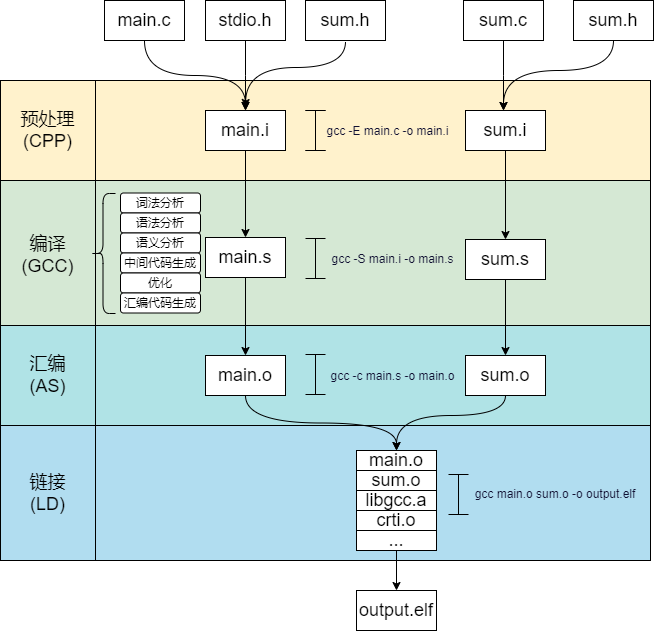

The diagram above was exported from draw.io. Its source (the exported page's mxGraphModel, read from the mxfile embedded in the PNG):
<mxGraphModel dx="1434" dy="836" grid="1" gridSize="10" guides="1" tooltips="1" connect="1" arrows="1" fold="1" page="1" pageScale="1" pageWidth="827" pageHeight="1169" math="0" shadow="0">
  <root>
    <mxCell id="0" />
    <mxCell id="1" parent="0" />
    <mxCell id="FRQ5jrYjehzERbeXYwxZ-14" value="" style="rounded=0;whiteSpace=wrap;html=1;fillColor=#b1ddf0;strokeColor=default;" vertex="1" parent="1">
      <mxGeometry x="125" y="455" width="555" height="135" as="geometry" />
    </mxCell>
    <mxCell id="FRQ5jrYjehzERbeXYwxZ-11" value="" style="rounded=0;whiteSpace=wrap;html=1;fillColor=#b0e3e6;strokeColor=default;" vertex="1" parent="1">
      <mxGeometry x="125" y="355" width="555" height="100" as="geometry" />
    </mxCell>
    <mxCell id="FRQ5jrYjehzERbeXYwxZ-1" value="" style="rounded=0;whiteSpace=wrap;html=1;fillColor=#fff2cc;strokeColor=default;" vertex="1" parent="1">
      <mxGeometry x="120" y="110" width="560" height="100" as="geometry" />
    </mxCell>
    <mxCell id="FRQ5jrYjehzERbeXYwxZ-8" value="" style="rounded=0;whiteSpace=wrap;html=1;fillColor=#d5e8d4;strokeColor=default;" vertex="1" parent="1">
      <mxGeometry x="120" y="210" width="560" height="145" as="geometry" />
    </mxCell>
    <mxCell id="FRQ5jrYjehzERbeXYwxZ-27" style="edgeStyle=orthogonalEdgeStyle;rounded=0;orthogonalLoop=1;jettySize=auto;html=1;exitX=0.5;exitY=1;exitDx=0;exitDy=0;entryX=0.5;entryY=0;entryDx=0;entryDy=0;curved=1;" edge="1" parent="1" source="FRQ5jrYjehzERbeXYwxZ-2" target="FRQ5jrYjehzERbeXYwxZ-6">
      <mxGeometry relative="1" as="geometry" />
    </mxCell>
    <mxCell id="FRQ5jrYjehzERbeXYwxZ-2" value="&lt;font style=&quot;font-size: 18px;&quot;&gt;main.c&lt;/font&gt;" style="rounded=0;whiteSpace=wrap;html=1;" vertex="1" parent="1">
      <mxGeometry x="134" y="30" width="80" height="40" as="geometry" />
    </mxCell>
    <mxCell id="FRQ5jrYjehzERbeXYwxZ-28" style="edgeStyle=orthogonalEdgeStyle;rounded=0;orthogonalLoop=1;jettySize=auto;html=1;" edge="1" parent="1" source="FRQ5jrYjehzERbeXYwxZ-3">
      <mxGeometry relative="1" as="geometry">
        <mxPoint x="275" y="140" as="targetPoint" />
      </mxGeometry>
    </mxCell>
    <mxCell id="FRQ5jrYjehzERbeXYwxZ-3" value="&lt;font style=&quot;font-size: 18px;&quot;&gt;stdio.h&lt;/font&gt;" style="rounded=0;whiteSpace=wrap;html=1;" vertex="1" parent="1">
      <mxGeometry x="235" y="30" width="80" height="40" as="geometry" />
    </mxCell>
    <mxCell id="FRQ5jrYjehzERbeXYwxZ-29" style="edgeStyle=orthogonalEdgeStyle;rounded=0;orthogonalLoop=1;jettySize=auto;html=1;curved=1;exitX=0.5;exitY=1;exitDx=0;exitDy=0;" edge="1" parent="1">
      <mxGeometry relative="1" as="geometry">
        <mxPoint x="275" y="137" as="targetPoint" />
        <mxPoint x="375" y="71" as="sourcePoint" />
        <Array as="points">
          <mxPoint x="375" y="97" />
          <mxPoint x="276" y="97" />
        </Array>
      </mxGeometry>
    </mxCell>
    <mxCell id="FRQ5jrYjehzERbeXYwxZ-4" value="&lt;font style=&quot;font-size: 18px;&quot;&gt;sum.h&lt;/font&gt;" style="rounded=0;whiteSpace=wrap;html=1;" vertex="1" parent="1">
      <mxGeometry x="335" y="30" width="80" height="40" as="geometry" />
    </mxCell>
    <mxCell id="FRQ5jrYjehzERbeXYwxZ-66" style="edgeStyle=orthogonalEdgeStyle;rounded=0;orthogonalLoop=1;jettySize=auto;html=1;" edge="1" parent="1" source="FRQ5jrYjehzERbeXYwxZ-5">
      <mxGeometry relative="1" as="geometry">
        <mxPoint x="533" y="140" as="targetPoint" />
      </mxGeometry>
    </mxCell>
    <mxCell id="FRQ5jrYjehzERbeXYwxZ-5" value="&lt;font style=&quot;font-size: 18px;&quot;&gt;sum.c&lt;/font&gt;" style="rounded=0;whiteSpace=wrap;html=1;" vertex="1" parent="1">
      <mxGeometry x="493" y="30" width="80" height="40" as="geometry" />
    </mxCell>
    <mxCell id="FRQ5jrYjehzERbeXYwxZ-32" style="edgeStyle=orthogonalEdgeStyle;rounded=0;orthogonalLoop=1;jettySize=auto;html=1;" edge="1" parent="1" source="FRQ5jrYjehzERbeXYwxZ-6" target="FRQ5jrYjehzERbeXYwxZ-9">
      <mxGeometry relative="1" as="geometry" />
    </mxCell>
    <mxCell id="FRQ5jrYjehzERbeXYwxZ-6" value="&lt;font style=&quot;font-size: 18px;&quot;&gt;main.i&lt;/font&gt;" style="rounded=0;whiteSpace=wrap;html=1;" vertex="1" parent="1">
      <mxGeometry x="235" y="140" width="80" height="40" as="geometry" />
    </mxCell>
    <mxCell id="FRQ5jrYjehzERbeXYwxZ-38" style="edgeStyle=orthogonalEdgeStyle;rounded=0;orthogonalLoop=1;jettySize=auto;html=1;entryX=0.5;entryY=0;entryDx=0;entryDy=0;" edge="1" parent="1" source="FRQ5jrYjehzERbeXYwxZ-7" target="FRQ5jrYjehzERbeXYwxZ-10">
      <mxGeometry relative="1" as="geometry" />
    </mxCell>
    <mxCell id="FRQ5jrYjehzERbeXYwxZ-7" value="&lt;font style=&quot;font-size: 18px;&quot;&gt;sum.i&lt;/font&gt;" style="rounded=0;whiteSpace=wrap;html=1;" vertex="1" parent="1">
      <mxGeometry x="495" y="140" width="80" height="40" as="geometry" />
    </mxCell>
    <mxCell id="FRQ5jrYjehzERbeXYwxZ-33" style="edgeStyle=orthogonalEdgeStyle;rounded=0;orthogonalLoop=1;jettySize=auto;html=1;entryX=0.5;entryY=0;entryDx=0;entryDy=0;" edge="1" parent="1" source="FRQ5jrYjehzERbeXYwxZ-9" target="FRQ5jrYjehzERbeXYwxZ-12">
      <mxGeometry relative="1" as="geometry" />
    </mxCell>
    <mxCell id="FRQ5jrYjehzERbeXYwxZ-9" value="&lt;font style=&quot;font-size: 18px;&quot;&gt;main.s&lt;/font&gt;" style="rounded=0;whiteSpace=wrap;html=1;" vertex="1" parent="1">
      <mxGeometry x="235" y="267" width="80" height="40" as="geometry" />
    </mxCell>
    <mxCell id="FRQ5jrYjehzERbeXYwxZ-67" style="edgeStyle=orthogonalEdgeStyle;rounded=0;orthogonalLoop=1;jettySize=auto;html=1;" edge="1" parent="1" source="FRQ5jrYjehzERbeXYwxZ-10" target="FRQ5jrYjehzERbeXYwxZ-13">
      <mxGeometry relative="1" as="geometry" />
    </mxCell>
    <mxCell id="FRQ5jrYjehzERbeXYwxZ-10" value="&lt;font style=&quot;font-size: 18px;&quot;&gt;sum.s&lt;/font&gt;" style="rounded=0;whiteSpace=wrap;html=1;" vertex="1" parent="1">
      <mxGeometry x="495" y="269" width="80" height="40" as="geometry" />
    </mxCell>
    <mxCell id="FRQ5jrYjehzERbeXYwxZ-37" style="edgeStyle=orthogonalEdgeStyle;rounded=0;orthogonalLoop=1;jettySize=auto;html=1;entryX=0.5;entryY=0;entryDx=0;entryDy=0;exitX=0.5;exitY=1;exitDx=0;exitDy=0;curved=1;" edge="1" parent="1" source="FRQ5jrYjehzERbeXYwxZ-12" target="FRQ5jrYjehzERbeXYwxZ-36">
      <mxGeometry relative="1" as="geometry" />
    </mxCell>
    <mxCell id="FRQ5jrYjehzERbeXYwxZ-12" value="&lt;font style=&quot;font-size: 18px;&quot;&gt;main.o&lt;/font&gt;" style="rounded=0;whiteSpace=wrap;html=1;" vertex="1" parent="1">
      <mxGeometry x="235" y="385" width="80" height="40" as="geometry" />
    </mxCell>
    <mxCell id="FRQ5jrYjehzERbeXYwxZ-40" style="edgeStyle=orthogonalEdgeStyle;rounded=0;orthogonalLoop=1;jettySize=auto;html=1;entryX=0.5;entryY=0;entryDx=0;entryDy=0;curved=1;" edge="1" parent="1" source="FRQ5jrYjehzERbeXYwxZ-13" target="FRQ5jrYjehzERbeXYwxZ-36">
      <mxGeometry relative="1" as="geometry">
        <Array as="points">
          <mxPoint x="535" y="445" />
          <mxPoint x="426" y="445" />
        </Array>
      </mxGeometry>
    </mxCell>
    <mxCell id="FRQ5jrYjehzERbeXYwxZ-13" value="&lt;font style=&quot;font-size: 18px;&quot;&gt;sum.o&lt;/font&gt;" style="rounded=0;whiteSpace=wrap;html=1;" vertex="1" parent="1">
      <mxGeometry x="495" y="385" width="80" height="40" as="geometry" />
    </mxCell>
    <mxCell id="FRQ5jrYjehzERbeXYwxZ-16" value="&lt;font style=&quot;font-size: 18px;&quot;&gt;sum.o&lt;/font&gt;" style="rounded=0;whiteSpace=wrap;html=1;" vertex="1" parent="1">
      <mxGeometry x="386" y="500" width="80" height="20" as="geometry" />
    </mxCell>
    <mxCell id="FRQ5jrYjehzERbeXYwxZ-17" value="&lt;font style=&quot;font-size: 18px;&quot;&gt;libgcc.a&lt;/font&gt;" style="rounded=0;whiteSpace=wrap;html=1;" vertex="1" parent="1">
      <mxGeometry x="386" y="520" width="80" height="20" as="geometry" />
    </mxCell>
    <mxCell id="FRQ5jrYjehzERbeXYwxZ-18" value="&lt;font style=&quot;font-size: 18px;&quot;&gt;crti.o&lt;/font&gt;" style="rounded=0;whiteSpace=wrap;html=1;" vertex="1" parent="1">
      <mxGeometry x="386" y="540" width="80" height="20" as="geometry" />
    </mxCell>
    <mxCell id="FRQ5jrYjehzERbeXYwxZ-74" value="" style="edgeStyle=orthogonalEdgeStyle;rounded=0;orthogonalLoop=1;jettySize=auto;html=1;" edge="1" parent="1" source="FRQ5jrYjehzERbeXYwxZ-19" target="FRQ5jrYjehzERbeXYwxZ-73">
      <mxGeometry relative="1" as="geometry" />
    </mxCell>
    <mxCell id="FRQ5jrYjehzERbeXYwxZ-19" value="&lt;font style=&quot;font-size: 18px;&quot;&gt;...&lt;/font&gt;" style="rounded=0;whiteSpace=wrap;html=1;" vertex="1" parent="1">
      <mxGeometry x="386" y="560" width="80" height="20" as="geometry" />
    </mxCell>
    <mxCell id="FRQ5jrYjehzERbeXYwxZ-36" value="&lt;font style=&quot;font-size: 18px;&quot;&gt;main.o&lt;/font&gt;" style="rounded=0;whiteSpace=wrap;html=1;" vertex="1" parent="1">
      <mxGeometry x="386" y="480" width="80" height="20" as="geometry" />
    </mxCell>
    <mxCell id="FRQ5jrYjehzERbeXYwxZ-42" style="edgeStyle=orthogonalEdgeStyle;rounded=0;orthogonalLoop=1;jettySize=auto;html=1;exitX=0.5;exitY=1;exitDx=0;exitDy=0;curved=1;" edge="1" parent="1" source="FRQ5jrYjehzERbeXYwxZ-41">
      <mxGeometry relative="1" as="geometry">
        <mxPoint x="748" y="100" as="sourcePoint" />
        <mxPoint x="533" y="140" as="targetPoint" />
        <Array as="points">
          <mxPoint x="643" y="100" />
          <mxPoint x="533" y="100" />
        </Array>
      </mxGeometry>
    </mxCell>
    <mxCell id="FRQ5jrYjehzERbeXYwxZ-41" value="&lt;font style=&quot;font-size: 18px;&quot;&gt;sum.h&lt;/font&gt;" style="rounded=0;whiteSpace=wrap;html=1;" vertex="1" parent="1">
      <mxGeometry x="603" y="30" width="80" height="40" as="geometry" />
    </mxCell>
    <mxCell id="FRQ5jrYjehzERbeXYwxZ-43" value="&lt;font style=&quot;font-size: 18px;&quot;&gt;预处理&lt;br&gt;(CPP)&lt;br&gt;&lt;/font&gt;" style="rounded=0;whiteSpace=wrap;html=1;fillColor=#fff2cc;strokeColor=default;" vertex="1" parent="1">
      <mxGeometry x="30" y="110" width="95" height="100" as="geometry" />
    </mxCell>
    <mxCell id="FRQ5jrYjehzERbeXYwxZ-44" value="&lt;font style=&quot;font-size: 18px;&quot;&gt;编译&lt;br&gt;(GCC)&lt;br&gt;&lt;/font&gt;" style="rounded=0;whiteSpace=wrap;html=1;fillColor=#d5e8d4;strokeColor=default;" vertex="1" parent="1">
      <mxGeometry x="30" y="210" width="95" height="150" as="geometry" />
    </mxCell>
    <mxCell id="FRQ5jrYjehzERbeXYwxZ-45" value="&lt;font style=&quot;font-size: 18px;&quot;&gt;汇编&lt;br&gt;(AS)&lt;br&gt;&lt;/font&gt;" style="rounded=0;whiteSpace=wrap;html=1;fillColor=#b0e3e6;strokeColor=default;" vertex="1" parent="1">
      <mxGeometry x="30" y="355" width="95" height="100" as="geometry" />
    </mxCell>
    <mxCell id="FRQ5jrYjehzERbeXYwxZ-46" value="&lt;font style=&quot;font-size: 18px;&quot;&gt;链接&lt;br&gt;(LD)&lt;br&gt;&lt;/font&gt;" style="rounded=0;whiteSpace=wrap;html=1;fillColor=#b1ddf0;strokeColor=default;" vertex="1" parent="1">
      <mxGeometry x="30" y="455" width="95" height="135" as="geometry" />
    </mxCell>
    <mxCell id="FRQ5jrYjehzERbeXYwxZ-47" value="&lt;h3 style=&quot;--tw-border-spacing-x: 0; --tw-border-spacing-y: 0; --tw-translate-x: 0; --tw-translate-y: 0; --tw-rotate: 0; --tw-skew-x: 0; --tw-skew-y: 0; --tw-scale-x: 1; --tw-scale-y: 1; --tw-pan-x: ; --tw-pan-y: ; --tw-pinch-zoom: ; --tw-scroll-snap-strictness: proximity; --tw-gradient-from-position: ; --tw-gradient-via-position: ; --tw-gradient-to-position: ; --tw-ordinal: ; --tw-slashed-zero: ; --tw-numeric-figure: ; --tw-numeric-spacing: ; --tw-numeric-fraction: ; --tw-ring-inset: ; --tw-ring-offset-width: 0px; --tw-ring-offset-color: #fff; --tw-ring-color: rgba(59,130,246,0.5); --tw-ring-offset-shadow: 0 0 #0000; --tw-ring-shadow: 0 0 #0000; --tw-shadow: 0 0 #0000; --tw-shadow-colored: 0 0 #0000; --tw-blur: ; --tw-brightness: ; --tw-contrast: ; --tw-grayscale: ; --tw-hue-rotate: ; --tw-invert: ; --tw-saturate: ; --tw-sepia: ; --tw-drop-shadow: ; --tw-backdrop-blur: ; --tw-backdrop-brightness: ; --tw-backdrop-contrast: ; --tw-backdrop-grayscale: ; --tw-backdrop-hue-rotate: ; --tw-backdrop-invert: ; --tw-backdrop-opacity: ; --tw-backdrop-saturate: ; --tw-backdrop-sepia: ; --tw-contain-size: ; --tw-contain-layout: ; --tw-contain-paint: ; --tw-contain-style: ; border: 0px solid; box-sizing: border-box; margin: 0.571429em 0px; line-height: 1.7777; text-align: start;&quot;&gt;&lt;font style=&quot;font-weight: normal; font-size: 12px; background-color: rgb(255, 242, 204);&quot; color=&quot;#111133&quot;&gt;gcc -E main.c -o main.i&lt;/font&gt;&lt;br&gt;&lt;/h3&gt;" style="rounded=0;whiteSpace=wrap;html=1;strokeColor=none;fillColor=#fff2cc;" vertex="1" parent="1">
      <mxGeometry x="350" y="140" width="135" height="40" as="geometry" />
    </mxCell>
    <mxCell id="FRQ5jrYjehzERbeXYwxZ-50" value="" style="shape=crossbar;whiteSpace=wrap;html=1;rounded=1;direction=south;" vertex="1" parent="1">
      <mxGeometry x="335" y="140" width="20" height="40" as="geometry" />
    </mxCell>
    <mxCell id="FRQ5jrYjehzERbeXYwxZ-51" value="" style="shape=crossbar;whiteSpace=wrap;html=1;rounded=1;direction=south;" vertex="1" parent="1">
      <mxGeometry x="335" y="140" width="20" height="40" as="geometry" />
    </mxCell>
    <mxCell id="FRQ5jrYjehzERbeXYwxZ-53" value="&lt;h3 style=&quot;--tw-border-spacing-x: 0; --tw-border-spacing-y: 0; --tw-translate-x: 0; --tw-translate-y: 0; --tw-rotate: 0; --tw-skew-x: 0; --tw-skew-y: 0; --tw-scale-x: 1; --tw-scale-y: 1; --tw-pan-x: ; --tw-pan-y: ; --tw-pinch-zoom: ; --tw-scroll-snap-strictness: proximity; --tw-gradient-from-position: ; --tw-gradient-via-position: ; --tw-gradient-to-position: ; --tw-ordinal: ; --tw-slashed-zero: ; --tw-numeric-figure: ; --tw-numeric-spacing: ; --tw-numeric-fraction: ; --tw-ring-inset: ; --tw-ring-offset-width: 0px; --tw-ring-offset-color: #fff; --tw-ring-color: rgba(59,130,246,0.5); --tw-ring-offset-shadow: 0 0 #0000; --tw-ring-shadow: 0 0 #0000; --tw-shadow: 0 0 #0000; --tw-shadow-colored: 0 0 #0000; --tw-blur: ; --tw-brightness: ; --tw-contrast: ; --tw-grayscale: ; --tw-hue-rotate: ; --tw-invert: ; --tw-saturate: ; --tw-sepia: ; --tw-drop-shadow: ; --tw-backdrop-blur: ; --tw-backdrop-brightness: ; --tw-backdrop-contrast: ; --tw-backdrop-grayscale: ; --tw-backdrop-hue-rotate: ; --tw-backdrop-invert: ; --tw-backdrop-opacity: ; --tw-backdrop-saturate: ; --tw-backdrop-sepia: ; --tw-contain-size: ; --tw-contain-layout: ; --tw-contain-paint: ; --tw-contain-style: ; border: 0px solid; box-sizing: border-box; margin: 0.571429em 0px; line-height: 1.7777; text-align: start;&quot;&gt;&lt;font style=&quot;font-weight: normal; font-size: 12px; background-color: rgb(213, 232, 212);&quot; color=&quot;#111133&quot;&gt;gcc -S main.i -o main.s&lt;/font&gt;&lt;br&gt;&lt;/h3&gt;" style="rounded=0;whiteSpace=wrap;html=1;strokeColor=none;fillColor=#d5e8d4;" vertex="1" parent="1">
      <mxGeometry x="355" y="268" width="135" height="40" as="geometry" />
    </mxCell>
    <mxCell id="FRQ5jrYjehzERbeXYwxZ-55" value="" style="shape=crossbar;whiteSpace=wrap;html=1;rounded=1;direction=south;" vertex="1" parent="1">
      <mxGeometry x="335" y="268" width="20" height="40" as="geometry" />
    </mxCell>
    <mxCell id="FRQ5jrYjehzERbeXYwxZ-56" value="&lt;h3 style=&quot;--tw-border-spacing-x: 0; --tw-border-spacing-y: 0; --tw-translate-x: 0; --tw-translate-y: 0; --tw-rotate: 0; --tw-skew-x: 0; --tw-skew-y: 0; --tw-scale-x: 1; --tw-scale-y: 1; --tw-pan-x: ; --tw-pan-y: ; --tw-pinch-zoom: ; --tw-scroll-snap-strictness: proximity; --tw-gradient-from-position: ; --tw-gradient-via-position: ; --tw-gradient-to-position: ; --tw-ordinal: ; --tw-slashed-zero: ; --tw-numeric-figure: ; --tw-numeric-spacing: ; --tw-numeric-fraction: ; --tw-ring-inset: ; --tw-ring-offset-width: 0px; --tw-ring-offset-color: #fff; --tw-ring-color: rgba(59,130,246,0.5); --tw-ring-offset-shadow: 0 0 #0000; --tw-ring-shadow: 0 0 #0000; --tw-shadow: 0 0 #0000; --tw-shadow-colored: 0 0 #0000; --tw-blur: ; --tw-brightness: ; --tw-contrast: ; --tw-grayscale: ; --tw-hue-rotate: ; --tw-invert: ; --tw-saturate: ; --tw-sepia: ; --tw-drop-shadow: ; --tw-backdrop-blur: ; --tw-backdrop-brightness: ; --tw-backdrop-contrast: ; --tw-backdrop-grayscale: ; --tw-backdrop-hue-rotate: ; --tw-backdrop-invert: ; --tw-backdrop-opacity: ; --tw-backdrop-saturate: ; --tw-backdrop-sepia: ; --tw-contain-size: ; --tw-contain-layout: ; --tw-contain-paint: ; --tw-contain-style: ; border: 0px solid; box-sizing: border-box; margin: 0.571429em 0px; line-height: 1.7777; text-align: start;&quot;&gt;&lt;font style=&quot;font-weight: normal; font-size: 12px; background-color: rgb(176, 227, 230);&quot; color=&quot;#111133&quot;&gt;gcc -c main.s -o main.o&lt;/font&gt;&lt;br&gt;&lt;/h3&gt;" style="rounded=0;whiteSpace=wrap;html=1;strokeColor=none;fillColor=#b0e3e6;" vertex="1" parent="1">
      <mxGeometry x="355" y="385" width="135" height="40" as="geometry" />
    </mxCell>
    <mxCell id="FRQ5jrYjehzERbeXYwxZ-57" value="" style="shape=crossbar;whiteSpace=wrap;html=1;rounded=1;direction=south;" vertex="1" parent="1">
      <mxGeometry x="335" y="384" width="20" height="40" as="geometry" />
    </mxCell>
    <mxCell id="FRQ5jrYjehzERbeXYwxZ-60" value="词法分析" style="rounded=1;whiteSpace=wrap;html=1;" vertex="1" parent="1">
      <mxGeometry x="150" y="222.5" width="80" height="20" as="geometry" />
    </mxCell>
    <mxCell id="FRQ5jrYjehzERbeXYwxZ-61" value="语法分析" style="rounded=1;whiteSpace=wrap;html=1;" vertex="1" parent="1">
      <mxGeometry x="150" y="242.5" width="80" height="20" as="geometry" />
    </mxCell>
    <mxCell id="FRQ5jrYjehzERbeXYwxZ-62" value="语义分析" style="rounded=1;whiteSpace=wrap;html=1;" vertex="1" parent="1">
      <mxGeometry x="150" y="262.5" width="80" height="20" as="geometry" />
    </mxCell>
    <mxCell id="FRQ5jrYjehzERbeXYwxZ-63" value="中间代码生成" style="rounded=1;whiteSpace=wrap;html=1;" vertex="1" parent="1">
      <mxGeometry x="150" y="282.5" width="80" height="20" as="geometry" />
    </mxCell>
    <mxCell id="FRQ5jrYjehzERbeXYwxZ-64" value="优化" style="rounded=1;whiteSpace=wrap;html=1;" vertex="1" parent="1">
      <mxGeometry x="150" y="302.5" width="80" height="20" as="geometry" />
    </mxCell>
    <mxCell id="FRQ5jrYjehzERbeXYwxZ-65" value="汇编代码生成" style="rounded=1;whiteSpace=wrap;html=1;" vertex="1" parent="1">
      <mxGeometry x="150" y="322.5" width="80" height="20" as="geometry" />
    </mxCell>
    <mxCell id="FRQ5jrYjehzERbeXYwxZ-68" value="" style="shape=curlyBracket;whiteSpace=wrap;html=1;rounded=1;labelPosition=left;verticalLabelPosition=middle;align=right;verticalAlign=middle;size=0.5;" vertex="1" parent="1">
      <mxGeometry x="120" y="223" width="25" height="120" as="geometry" />
    </mxCell>
    <mxCell id="FRQ5jrYjehzERbeXYwxZ-73" value="&lt;font style=&quot;font-size: 18px;&quot;&gt;output.elf&lt;/font&gt;" style="rounded=0;whiteSpace=wrap;html=1;" vertex="1" parent="1">
      <mxGeometry x="386" y="620" width="80" height="40" as="geometry" />
    </mxCell>
    <mxCell id="FRQ5jrYjehzERbeXYwxZ-75" value="&lt;h3 style=&quot;--tw-border-spacing-x: 0; --tw-border-spacing-y: 0; --tw-translate-x: 0; --tw-translate-y: 0; --tw-rotate: 0; --tw-skew-x: 0; --tw-skew-y: 0; --tw-scale-x: 1; --tw-scale-y: 1; --tw-pan-x: ; --tw-pan-y: ; --tw-pinch-zoom: ; --tw-scroll-snap-strictness: proximity; --tw-gradient-from-position: ; --tw-gradient-via-position: ; --tw-gradient-to-position: ; --tw-ordinal: ; --tw-slashed-zero: ; --tw-numeric-figure: ; --tw-numeric-spacing: ; --tw-numeric-fraction: ; --tw-ring-inset: ; --tw-ring-offset-width: 0px; --tw-ring-offset-color: #fff; --tw-ring-color: rgba(59,130,246,0.5); --tw-ring-offset-shadow: 0 0 #0000; --tw-ring-shadow: 0 0 #0000; --tw-shadow: 0 0 #0000; --tw-shadow-colored: 0 0 #0000; --tw-blur: ; --tw-brightness: ; --tw-contrast: ; --tw-grayscale: ; --tw-hue-rotate: ; --tw-invert: ; --tw-saturate: ; --tw-sepia: ; --tw-drop-shadow: ; --tw-backdrop-blur: ; --tw-backdrop-brightness: ; --tw-backdrop-contrast: ; --tw-backdrop-grayscale: ; --tw-backdrop-hue-rotate: ; --tw-backdrop-invert: ; --tw-backdrop-opacity: ; --tw-backdrop-saturate: ; --tw-backdrop-sepia: ; --tw-contain-size: ; --tw-contain-layout: ; --tw-contain-paint: ; --tw-contain-style: ; border: 0px solid; box-sizing: border-box; margin: 0.571429em 0px; line-height: 1.7777; text-align: start;&quot;&gt;&lt;font style=&quot;font-weight: normal; font-size: 12px; background-color: rgb(177, 221, 240);&quot; color=&quot;#111133&quot;&gt;gcc main.o sum.o -o output.elf&lt;/font&gt;&lt;br&gt;&lt;/h3&gt;" style="rounded=0;whiteSpace=wrap;html=1;strokeColor=none;fillColor=#b1ddf0;" vertex="1" parent="1">
      <mxGeometry x="500" y="502.5" width="170" height="40" as="geometry" />
    </mxCell>
    <mxCell id="FRQ5jrYjehzERbeXYwxZ-76" value="" style="shape=crossbar;whiteSpace=wrap;html=1;rounded=1;direction=south;" vertex="1" parent="1">
      <mxGeometry x="478" y="504" width="20" height="40" as="geometry" />
    </mxCell>
  </root>
</mxGraphModel>